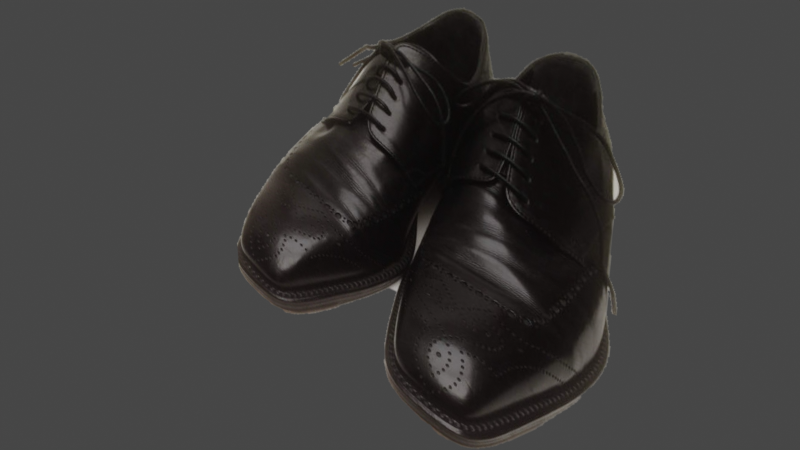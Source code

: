# Source: Black_Shoes.blend  (saved by Blender 2.93.20; exported with 4.5.12 LTS)
import bpy
from mathutils import Matrix  # noqa: F401  (used for matrix-valued properties, if any)

bpy.ops.wm.read_factory_settings(use_empty=True)
scene = bpy.context.scene
scene.name = 'Scene'

# ---- collections
col_collection = bpy.data.collections.new('Collection'); scene.collection.children.link(col_collection)

# ---- images (referenced by path relative to the original .blend; pixels are not part of the script)
import os
ASSET_DIR = os.environ.get("B2B_ASSET_DIR", "")  # directory of the original .blend (textures are referenced by path, not embedded)
HERE = os.path.dirname(os.path.abspath(__file__))  # packed textures are extracted next to this script under _unpacked/

def load_image(name, relpath, width, height, colorspace="sRGB"):
    """Load a texture the original file referenced (path relative to the .blend, or extracted next to this script)."""
    p = next((c for c in (os.path.join(HERE, relpath), os.path.join(ASSET_DIR, relpath)) if relpath and os.path.exists(c)), "")
    if p:
        img = bpy.data.images.load(p, check_existing=True)
        img.name = name
    else:  # same state as the original file: an image datablock whose file is absent (Cycles renders it pink)
        img = bpy.data.images.new(name, width, height)
        img.source = "FILE"
        img.filepath = "//" + (relpath or name)
    img.colorspace_settings.name = colorspace
    return img
img_image_3 = load_image('Image_3', '_unpacked/Image_3.0c173c5e.png', 511, 485, 'sRGB')

# ---- materials (node trees are filled in below, after node groups)
mat_46 = bpy.data.materials.new('46')
mat_46.surface_render_method = 'BLENDED'
mat_46.blend_method = 'BLEND'
mat_46.use_transparent_shadow = False

# ---- material node trees
mat_46.use_nodes = True; mat_46.node_tree.nodes.clear()
_N = mat_46.node_tree.nodes; _L = mat_46.node_tree.links
n0 = _N.new('ShaderNodeBsdfAnisotropic'); n0.name = 'Glossy BSDF'; n0.location = (10, 220)
n0.distribution = 'GGX'
n0.inputs[0].default_value = (0.0, 0.0, 0.0, 1.0)
n0.inputs[1].default_value = 1.0
n1 = _N.new('ShaderNodeBsdfDiffuse'); n1.name = 'Diffuse BSDF'; n1.location = (10, 0)
n1.inputs[1].default_value = 1.0
n2 = _N.new('ShaderNodeAddShader'); n2.name = 'Add Shader'; n2.location = (230, 100)
n3 = _N.new('ShaderNodeBsdfTransparent'); n3.name = 'Transparent BSDF'; n3.location = (470, -100)
n4 = _N.new('ShaderNodeMixShader'); n4.name = 'Mix Shader'; n4.location = (710, 70)
n5 = _N.new('ShaderNodeOutputMaterial'); n5.name = 'Material Output'; n5.location = (920, 50)
n6 = _N.new('ShaderNodeTexImage'); n6.name = 'Image Texture'; n6.location = (-440, 380)
n6.label = 'DIFFUSE'
n6.image = img_image_3
n6.interpolation = 'Closest'
_L.new(n0.outputs[0], n2.inputs[0])
_L.new(n1.outputs[0], n2.inputs[1])
_L.new(n3.outputs[0], n4.inputs[1])
_L.new(n2.outputs[0], n4.inputs[2])
_L.new(n4.outputs[0], n5.inputs[0])
_L.new(n6.outputs[0], n1.inputs[0])
_L.new(n6.outputs[1], n4.inputs[0])
n5.is_active_output = True

# ---- world
world_world = bpy.data.worlds.new('World'); scene.world = world_world
world_world.use_nodes = True; world_world.node_tree.nodes.clear()
_N = world_world.node_tree.nodes; _L = world_world.node_tree.links
n0 = _N.new('ShaderNodeOutputWorld'); n0.name = 'World Output'; n0.location = (300, 300)
n1 = _N.new('ShaderNodeBackground'); n1.name = 'Background'; n1.location = (10, 300)
n1.inputs[0].default_value = (0.05088, 0.05088, 0.05088, 1.0)
_L.new(n1.outputs[0], n0.inputs[0])
n0.is_active_output = True
world_world.color = (0.05088, 0.05088, 0.05088)
world_world.use_sun_shadow = False
world_world.sun_shadow_jitter_overblur = 0.0

# ---- meshes
me_mesh_id26 = bpy.data.meshes.new('mesh_id26')
me_mesh_id26.from_pydata([(-0.5, 0.0, -0.5), (0.5, 0.0, -0.5), (-0.5, 0.0, 0.5), (0.5, 0.0, 0.5)], [], [(0, 1, 2), (1, 3, 2)])
_uv = me_mesh_id26.uv_layers.new(name='UVMap')
_uv.uv.foreach_set('vector', [0.0, 0.0, 1.0, 0.0, 0.0, 1.0, 1.0, 0.0, 1.0, 1.0, 0.0, 1.0])
me_mesh_id26.materials.append(mat_46)
me_mesh_id26.use_remesh_fix_poles = True
me_mesh_id26.use_remesh_preserve_attributes = False
me_mesh_id26.update()
me_mesh_id26.normals_split_custom_set([tuple(v) for v in zip(*[iter([0.0, -1.0, 0.0, 0.0, -1.0, 0.0, 0.0, -1.0, 0.0, 0.0, -1.0, 0.0, 0.0, -1.0, 0.0, 0.0, -1.0, 0.0])] * 3)])

# ---- objects
ob_root = bpy.data.objects.new('root', None)
ob_mesh_id26 = bpy.data.objects.new('mesh_id26', me_mesh_id26)

# ---- transforms, parenting, visibility, modifiers, constraints
ob_root.location = (0.0, 0.0, 0.0)
ob_root.rotation_mode = 'QUATERNION'
ob_root.rotation_quaternion = (1.0, 0.0, 0.0, 0.0)
ob_mesh_id26.parent = ob_root
ob_mesh_id26.location = (-0.007, -0.3, -0.0005)
ob_mesh_id26.rotation_mode = 'QUATERNION'
ob_mesh_id26.rotation_quaternion = (1.0, 0.0, 0.0, 0.0)
ob_mesh_id26.scale = (0.511, 0.001, 0.485)

# ---- collection membership
scene.collection.objects.link(ob_root)
scene.collection.objects.link(ob_mesh_id26)

# ---- scene / render settings (as saved in the file)
scene.frame_start = 1; scene.frame_end = 250; scene.frame_set(1)
scene.render.engine = 'BLENDER_EEVEE_NEXT'
scene.cycles.use_denoising = False
scene.cycles.samples = 128
scene.cycles.sampling_pattern = 'TABULATED_SOBOL'
scene.cycles.use_adaptive_sampling = False
scene.cycles.use_light_tree = False
scene.eevee.use_gtao = True
scene.eevee.use_raytracing = True
scene.view_settings.view_transform = 'Filmic'
bpy.context.view_layer.update()

# ---- added for rendering (the .blend has no active camera and no usable light): camera, sun
cam_auto = bpy.data.cameras.new('AutoCamera')
cam_auto.lens = 50.0
cam_auto.sensor_width = 36.0
cam_auto.clip_end = 1000.0
ob_auto_camera = bpy.data.objects.new('AutoCamera', cam_auto)
scene.collection.objects.link(ob_auto_camera)
ob_auto_camera.location = (0.64484, -1.08221, 0.520972)
ob_auto_camera.rotation_euler = (1.09748, -7.21219e-08, 0.694738)
scene.camera = ob_auto_camera
light_auto_sun = bpy.data.lights.new('AutoSun', 'SUN')
light_auto_sun.energy = 3.0
light_auto_sun.angle = 0.0523599
ob_auto_sun = bpy.data.objects.new('AutoSun', light_auto_sun)
scene.collection.objects.link(ob_auto_sun)
ob_auto_sun.rotation_euler = (0.872665, 0.174533, 0.523599)
bpy.context.view_layer.update()

